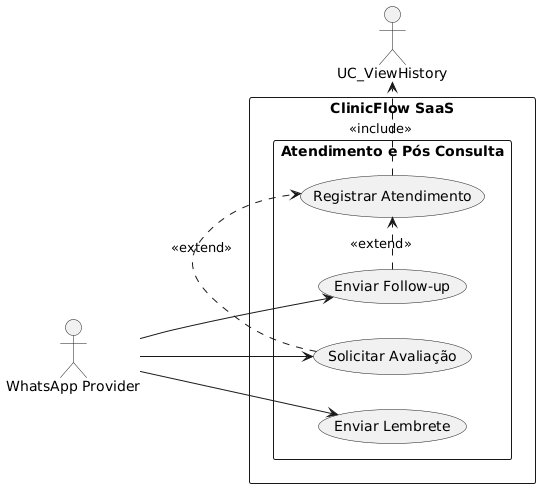

The diagram above was rendered by PlantUML. Its source (embedded in the PNG):
@startuml
left to right direction
skinparam packageStyle rectangle

actor "WhatsApp Provider" as WhatsApp

rectangle "ClinicFlow SaaS" {
    package "Atendimento e Pós Consulta" {
        usecase "Registrar Atendimento" as UC_RegisterAppointment
        usecase "Enviar Lembrete" as UC_SendReminder
        usecase "Enviar Follow-up" as UC_SendFollowup
        usecase "Solicitar Avaliação" as UC_RequestReview
    }
}

WhatsApp --> UC_SendReminder
WhatsApp --> UC_SendFollowup
WhatsApp --> UC_RequestReview

UC_SendFollowup .> UC_RegisterAppointment : <<extend>>
UC_RequestReview .> UC_RegisterAppointment : <<extend>>
UC_RegisterAppointment .> UC_ViewHistory : <<include>>

@enduml